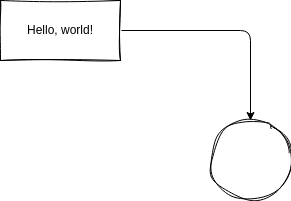

The diagram above was exported from draw.io. Its source (the exported page's mxGraphModel, read from the mxfile embedded in the PNG):
<mxGraphModel dx="1086" dy="568" grid="1" gridSize="10" guides="1" tooltips="1" connect="1" arrows="1" fold="1" page="1" pageScale="1" pageWidth="850" pageHeight="1100" math="0" shadow="0">
  <root>
    <mxCell id="0" />
    <mxCell id="1" parent="0" />
    <mxCell id="4" value="" style="edgeStyle=orthogonalEdgeStyle;html=1;" parent="1" source="2" target="3" edge="1">
      <mxGeometry relative="1" as="geometry" />
    </mxCell>
    <mxCell id="2" value="Hello, world!" style="rounded=0;whiteSpace=wrap;html=1;sketch=1;curveFitting=1;jiggle=2;" parent="1" vertex="1">
      <mxGeometry x="110" y="120" width="120" height="60" as="geometry" />
    </mxCell>
    <mxCell id="3" value="" style="ellipse;whiteSpace=wrap;html=1;aspect=fixed;sketch=1;curveFitting=1;jiggle=2;" parent="1" vertex="1">
      <mxGeometry x="320" y="240" width="80" height="80" as="geometry" />
    </mxCell>
  </root>
</mxGraphModel>